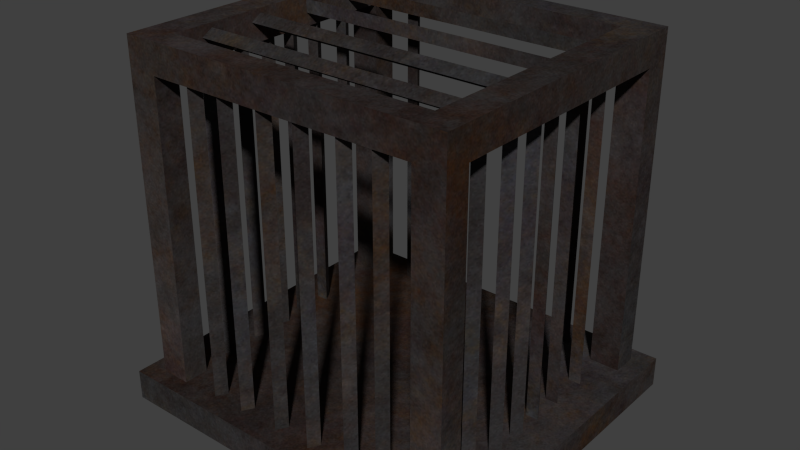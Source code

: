 # Source: medieval-cage.blend  (saved by Blender 2.81.16; exported with 4.5.12 LTS)
import bpy
from mathutils import Matrix  # noqa: F401  (used for matrix-valued properties, if any)

bpy.ops.wm.read_factory_settings(use_empty=True)
scene = bpy.context.scene
scene.name = 'Scene'

# ---- collections
col_cage = bpy.data.collections.new('Cage'); scene.collection.children.link(col_cage)

# ---- images (referenced by path relative to the original .blend; pixels are not part of the script)
import os
ASSET_DIR = os.environ.get("B2B_ASSET_DIR", "")  # directory of the original .blend (textures are referenced by path, not embedded)
HERE = os.path.dirname(os.path.abspath(__file__))  # packed textures are extracted next to this script under _unpacked/

def load_image(name, relpath, width, height, colorspace="sRGB"):
    """Load a texture the original file referenced (path relative to the .blend, or extracted next to this script)."""
    p = next((c for c in (os.path.join(HERE, relpath), os.path.join(ASSET_DIR, relpath)) if relpath and os.path.exists(c)), "")
    if p:
        img = bpy.data.images.load(p, check_existing=True)
        img.name = name
    else:  # same state as the original file: an image datablock whose file is absent (Cycles renders it pink)
        img = bpy.data.images.new(name, width, height)
        img.source = "FILE"
        img.filepath = "//" + (relpath or name)
    img.colorspace_settings.name = colorspace
    return img
img_rustedmetal_png = load_image('RustedMetal.png', '_unpacked/RustedMetal.27a75d23.png', 1024, 1024, 'sRGB')

# ---- materials (node trees are filled in below, after node groups)
mat_rustedmetal = bpy.data.materials.new('RustedMetal')
mat_rustedmetal.alpha_threshold = 0.0
mat_rustedmetal.roughness = 0.5
mat_rustedmetal.line_color = (0.0, 0.0, 0.0, 1.0)

# ---- material node trees
mat_rustedmetal.use_nodes = True; mat_rustedmetal.node_tree.nodes.clear()
_N = mat_rustedmetal.node_tree.nodes; _L = mat_rustedmetal.node_tree.links
n0 = _N.new('ShaderNodeOutputMaterial'); n0.name = 'Material Output'; n0.location = (300, 300)
n0.width = 120
n1 = _N.new('ShaderNodeBsdfDiffuse'); n1.name = 'Diffuse BSDF'; n1.location = (10, 300)
n2 = _N.new('ShaderNodeTexImage'); n2.name = 'Image Texture'; n2.location = (-190, 300)
n2.width = 150
n2.image = img_rustedmetal_png
_L.new(n1.outputs[0], n0.inputs[0])
_L.new(n2.outputs[0], n1.inputs[0])
n0.is_active_output = True

# ---- world
world_world = bpy.data.worlds.new('World'); scene.world = world_world
world_world.color = (0.05088, 0.05088, 0.05088)
world_world.use_sun_shadow = False
world_world.sun_shadow_jitter_overblur = 0.0
world_world.cycles.sampling_method = 'MANUAL'
world_world.cycles.sample_map_resolution = 256

# ---- meshes
me_cylinder = bpy.data.meshes.new('Cylinder')
me_cylinder.from_pydata([(1.1, 1.0, 2.106), (1.1, -1.0, 2.106), (0.9, -1.0, 2.106), (0.9, 1.0, 2.106), (1.1, 1.0, 2.306), (1.1, -1.0, 2.306), (0.9, -1.0, 2.306), (0.9, 1.0, 2.306), (1.1, 0.8333, 2.106), (1.1, -0.8333, 2.106), (0.9, -0.8333, 2.106), (0.9, 0.8333, 2.106), (1.1, 0.8333, 2.306), (1.1, -0.8333, 2.306), (0.9, -0.8333, 2.306), (0.9, 0.8333, 2.306), (-0.9, -1.0, 2.106), (-0.9, 1.0, 2.106), (-0.9, -1.0, 2.306), (-0.9, 1.0, 2.306), (-0.9, -0.8333, 2.106), (-0.9, 0.8333, 2.106), (-0.9, -0.8333, 2.306), (-0.9, 0.8333, 2.306), (-1.1, -1.0, 2.106), (-1.1, 1.0, 2.106), (-1.1, -1.0, 2.306), (-1.1, 1.0, 2.306), (-1.1, -0.8333, 2.106), (-1.1, 0.8333, 2.106), (-1.1, -0.8333, 2.306), (-1.1, 0.8333, 2.306), (1.1, 1.0, 0.06366), (1.1, -1.0, 0.06366), (0.9, -1.0, 0.06366), (0.9, 1.0, 0.06366), (1.1, 0.8333, 0.06366), (1.1, -0.8333, 0.06366), (0.9, -0.8333, 0.06366), (0.9, 0.8333, 0.06366), (-0.9, -1.0, 0.06366), (-0.9, 1.0, 0.06366), (-0.9, -0.8333, 0.06366), (-0.9, 0.8333, 0.06366), (-1.1, -1.0, 0.06366), (-1.1, 1.0, 0.06366), (-1.1, -0.8333, 0.06366), (-1.1, 0.8333, 0.06366), (-1.223, -1.112, -0.1), (-1.223, 1.112, -0.1), (1.223, 1.112, -0.1), (1.223, -1.112, -0.1), (-1.223, -1.112, 0.1), (-1.223, 1.112, 0.1), (1.223, 1.112, 0.1), (1.223, -1.112, 0.1), (-0.9139, 0.6416, 2.234), (0.9139, 0.6416, 2.234), (-0.9139, 0.5666, 2.191), (0.9139, 0.5666, 2.191), (-0.9139, 0.5666, 2.277), (0.9139, 0.5666, 2.277), (-0.9139, 0.2655, 2.234), (0.9139, 0.2655, 2.234), (-0.9139, 0.1905, 2.191), (0.9139, 0.1905, 2.191), (-0.9139, 0.1905, 2.277), (0.9139, 0.1905, 2.277), (-0.9139, -0.6416, 2.234), (0.9139, -0.6416, 2.234), (-0.9139, -0.5666, 2.191), (0.9139, -0.5666, 2.191), (-0.9139, -0.5666, 2.277), (0.9139, -0.5666, 2.277), (-0.9139, -0.2655, 2.234), (0.9139, -0.2655, 2.234), (-0.9139, -0.1905, 2.191), (0.9139, -0.1905, 2.191), (-0.9139, -0.1905, 2.277), (0.9139, -0.1905, 2.277), (-0.9552, 0.6247, 0.07185), (-0.9552, 0.6247, 2.128), (-0.9133, 0.5521, 0.07185), (-0.9133, 0.5521, 2.128), (-0.9971, 0.5521, 0.07185), (-0.9971, 0.5521, 2.128), (-0.9552, 0.3636, 0.07185), (-0.9552, 0.3636, 2.128), (-0.9133, 0.291, 0.07185), (-0.9133, 0.291, 2.128), (-0.9971, 0.291, 0.07185), (-0.9971, 0.291, 2.128), (-0.9552, 0.1518, 0.07185), (-0.9552, 0.1518, 2.128), (-0.9133, 0.07922, 0.07185), (-0.9133, 0.07922, 2.128), (-0.9971, 0.07922, 0.07185), (-0.9971, 0.07922, 2.128), (-0.6503, 0.9844, 0.07185), (-0.6503, 0.9844, 2.128), (-0.6083, 0.9118, 0.07185), (-0.6083, 0.9118, 2.128), (-0.6922, 0.9118, 0.07185), (-0.6922, 0.9118, 2.128), (0.9552, 0.6247, 0.07185), (0.9552, 0.6247, 2.128), (0.9133, 0.5521, 0.07185), (0.9133, 0.5521, 2.128), (0.9971, 0.5521, 0.07185), (0.9971, 0.5521, 2.128), (0.9552, 0.3636, 0.07185), (0.9552, 0.3636, 2.128), (0.9133, 0.291, 0.07185), (0.9133, 0.291, 2.128), (0.9971, 0.291, 0.07185), (0.9971, 0.291, 2.128), (0.9552, 0.1518, 0.07185), (0.9552, 0.1518, 2.128), (0.9133, 0.07922, 0.07185), (0.9133, 0.07922, 2.128), (0.9971, 0.07922, 0.07185), (0.9971, 0.07922, 2.128), (0.6503, 0.9844, 0.07185), (0.6503, 0.9844, 2.128), (0.6083, 0.9118, 0.07185), (0.6083, 0.9118, 2.128), (0.6922, 0.9118, 0.07185), (0.6922, 0.9118, 2.128), (-0.9552, -0.6247, 0.07185), (-0.9552, -0.6247, 2.128), (-0.9133, -0.5521, 0.07185), (-0.9133, -0.5521, 2.128), (-0.9971, -0.5521, 0.07185), (-0.9971, -0.5521, 2.128), (-0.9552, -0.3636, 0.07185), (-0.9552, -0.3636, 2.128), (-0.9133, -0.291, 0.07185), (-0.9133, -0.291, 2.128), (-0.9971, -0.291, 0.07185), (-0.9971, -0.291, 2.128), (-0.9552, -0.1518, 0.07185), (-0.9552, -0.1518, 2.128), (-0.9133, -0.07922, 0.07185), (-0.9133, -0.07922, 2.128), (-0.9971, -0.07922, 0.07185), (-0.9971, -0.07922, 2.128), (-0.6503, -0.9844, 0.07185), (-0.6503, -0.9844, 2.128), (-0.6083, -0.9118, 0.07185), (-0.6083, -0.9118, 2.128), (-0.6922, -0.9118, 0.07185), (-0.6922, -0.9118, 2.128), (-0.4184, -0.9844, 0.07185), (-0.4184, -0.9844, 2.128), (-0.3765, -0.9118, 0.07185), (-0.3765, -0.9118, 2.128), (-0.4604, -0.9118, 0.07185), (-0.4604, -0.9118, 2.128), (-0.1295, -0.9844, 0.07185), (-0.1295, -0.9844, 2.128), (-0.08758, -0.9118, 0.07185), (-0.08758, -0.9118, 2.128), (-0.1714, -0.9118, 0.07185), (-0.1714, -0.9118, 2.128), (0.9552, -0.6247, 0.07185), (0.9552, -0.6247, 2.128), (0.9133, -0.5521, 0.07185), (0.9133, -0.5521, 2.128), (0.9971, -0.5521, 0.07185), (0.9971, -0.5521, 2.128), (0.9552, -0.3636, 0.07185), (0.9552, -0.3636, 2.128), (0.9133, -0.291, 0.07185), (0.9133, -0.291, 2.128), (0.9971, -0.291, 0.07185), (0.9971, -0.291, 2.128), (0.9552, -0.1518, 0.07185), (0.9552, -0.1518, 2.128), (0.9133, -0.07922, 0.07185), (0.9133, -0.07922, 2.128), (0.9971, -0.07922, 0.07185), (0.9971, -0.07922, 2.128), (0.6503, -0.9844, 0.07185), (0.6503, -0.9844, 2.128), (0.6083, -0.9118, 0.07185), (0.6083, -0.9118, 2.128), (0.6922, -0.9118, 0.07185), (0.6922, -0.9118, 2.128), (0.4184, -0.9844, 0.07185), (0.4184, -0.9844, 2.128), (0.3765, -0.9118, 0.07185), (0.3765, -0.9118, 2.128), (0.4604, -0.9118, 0.07185), (0.4604, -0.9118, 2.128), (0.1295, -0.9844, 0.07185), (0.1295, -0.9844, 2.128), (0.08758, -0.9118, 0.07185), (0.08758, -0.9118, 2.128), (0.1714, -0.9118, 0.07185), (0.1714, -0.9118, 2.128)], [], [(9, 1, 33, 37), (13, 14, 6, 5), (9, 13, 5, 1), (1, 5, 6, 2), (10, 2, 16, 20), (4, 0, 3, 7), (10, 9, 37, 38), (8, 9, 10, 11), (4, 7, 15, 12), (12, 15, 14, 13), (0, 4, 12, 8), (8, 12, 13, 9), (7, 3, 17, 19), (10, 14, 15, 11), (18, 22, 30, 26), (23, 19, 27, 31), (14, 10, 20, 22), (15, 7, 19, 23), (2, 6, 18, 16), (6, 14, 22, 18), (11, 15, 23, 21), (3, 11, 21, 17), (29, 31, 27, 25), (24, 26, 30, 28), (16, 24, 44, 40), (19, 17, 25, 27), (11, 3, 35, 39), (16, 18, 26, 24), (21, 20, 28, 29), (23, 22, 20, 21), (31, 30, 22, 23), (30, 31, 29, 28), (20, 16, 40, 42), (24, 28, 46, 44), (28, 20, 42, 46), (3, 0, 32, 35), (0, 8, 36, 32), (17, 21, 43, 41), (29, 25, 45, 47), (1, 2, 34, 33), (21, 29, 47, 43), (2, 10, 38, 34), (25, 17, 41, 45), (8, 11, 39, 36), (52, 53, 49, 48), (53, 54, 50, 49), (54, 55, 51, 50), (55, 52, 48, 51), (48, 49, 50, 51), (55, 54, 53, 52), (56, 57, 59, 58), (58, 59, 61, 60), (60, 61, 57, 56), (62, 63, 65, 64), (64, 65, 67, 66), (66, 67, 63, 62), (68, 70, 71, 69), (70, 72, 73, 71), (72, 68, 69, 73), (74, 76, 77, 75), (76, 78, 79, 77), (78, 74, 75, 79), (80, 81, 83, 82), (82, 83, 85, 84), (84, 85, 81, 80), (86, 87, 89, 88), (88, 89, 91, 90), (90, 91, 87, 86), (92, 93, 95, 94), (94, 95, 97, 96), (96, 97, 93, 92), (98, 99, 101, 100), (100, 101, 103, 102), (102, 103, 99, 98), (104, 106, 107, 105), (106, 108, 109, 107), (108, 104, 105, 109), (110, 112, 113, 111), (112, 114, 115, 113), (114, 110, 111, 115), (116, 118, 119, 117), (118, 120, 121, 119), (120, 116, 117, 121), (122, 124, 125, 123), (124, 126, 127, 125), (126, 122, 123, 127), (128, 130, 131, 129), (130, 132, 133, 131), (132, 128, 129, 133), (134, 136, 137, 135), (136, 138, 139, 137), (138, 134, 135, 139), (140, 142, 143, 141), (142, 144, 145, 143), (144, 140, 141, 145), (146, 148, 149, 147), (148, 150, 151, 149), (150, 146, 147, 151), (152, 154, 155, 153), (154, 156, 157, 155), (156, 152, 153, 157), (158, 160, 161, 159), (160, 162, 163, 161), (162, 158, 159, 163), (164, 165, 167, 166), (166, 167, 169, 168), (168, 169, 165, 164), (170, 171, 173, 172), (172, 173, 175, 174), (174, 175, 171, 170), (176, 177, 179, 178), (178, 179, 181, 180), (180, 181, 177, 176), (182, 183, 185, 184), (184, 185, 187, 186), (186, 187, 183, 182), (188, 189, 191, 190), (190, 191, 193, 192), (192, 193, 189, 188), (194, 195, 197, 196), (196, 197, 199, 198), (198, 199, 195, 194)])
_uv = me_cylinder.uv_layers.new(name='UVMap')
_uv.uv.foreach_set('vector', [0.5652, 0.2501, 0.5449, 0.2501, 0.5449, 4.015e-08, 0.5652, 4.106e-08, 0.2245, 0.8437, 0.2245, 0.8192, 0.2449, 0.8192, 0.2449, 0.8437, 0.5652, 0.2501, 0.5652, 0.2746, 0.5449, 0.2746, 0.5449, 0.2501, 0.2694, 0.3242, 0.2694, 0.2997, 0.2939, 0.2997, 0.2939, 0.3242, 0.5713, 0.5743, 0.5917, 0.5743, 0.5917, 0.7947, 0.5713, 0.7947, 0.0, 0.5743, 1.46e-08, 0.5498, 0.02449, 0.5498, 0.02449, 0.5743, 0.3429, 0.8244, 0.3184, 0.8244, 0.3184, 0.5743, 0.3429, 0.5743, 0.4978, 0.5743, 0.4978, 0.7784, 0.4733, 0.7784, 0.4733, 0.5743, 1.022e-07, 0.8437, 3.65e-08, 0.8192, 0.02041, 0.8192, 0.02041, 0.8437, 0.02041, 0.8437, 0.02041, 0.8192, 0.2245, 0.8192, 0.2245, 0.8437, 0.7891, 0.2501, 0.7891, 0.2746, 0.7687, 0.2746, 0.7687, 0.2501, 0.7687, 0.2501, 0.7687, 0.2746, 0.5652, 0.2746, 0.5652, 0.2501, 0.02449, 0.5743, 0.02449, 0.5498, 0.2449, 0.5498, 0.2449, 0.5743, 0.5223, 0.5743, 0.5468, 0.5743, 0.5468, 0.7778, 0.5223, 0.7778, 0.2449, 0.5988, 0.2245, 0.5988, 0.2245, 0.5743, 0.2449, 0.5743, 0.02041, 0.5988, 2.19e-08, 0.5988, 0.0, 0.5743, 0.02041, 0.5743, 0.3429, 0.5743, 0.3674, 0.5743, 0.3674, 0.7947, 0.3429, 0.7947, 0.02041, 0.8192, 3.65e-08, 0.8192, 2.19e-08, 0.5988, 0.02041, 0.5988, 0.2939, 0.3242, 0.2939, 0.2997, 0.5144, 0.2997, 0.5144, 0.3242, 0.2449, 0.8192, 0.2245, 0.8192, 0.2245, 0.5988, 0.2449, 0.5988, 0.3919, 0.7947, 0.3674, 0.7947, 0.3674, 0.5743, 0.3919, 0.5743, 0.5917, 0.5743, 0.6121, 0.5743, 0.6121, 0.7947, 0.5917, 0.7947, 0.7627, 0.3242, 0.7627, 0.2997, 0.7831, 0.2997, 0.7831, 0.3242, 0.5389, 0.3242, 0.5389, 0.2997, 0.5592, 0.2997, 0.5592, 0.3242, 0.5144, 0.3242, 0.5389, 0.3242, 0.5389, 0.5743, 0.5144, 0.5743, 0.2449, 0.5743, 0.2449, 0.5498, 0.2694, 0.5498, 0.2694, 0.5743, 0.4733, 0.8244, 0.453, 0.8244, 0.453, 0.5743, 0.4733, 0.5743, 0.5144, 0.3242, 0.5144, 0.2997, 0.5389, 0.2997, 0.5389, 0.3242, 0.5223, 0.5743, 0.5223, 0.7784, 0.4978, 0.7784, 0.4978, 0.5743, 0.5468, 0.7778, 0.5468, 0.5743, 0.5713, 0.5743, 0.5713, 0.7778, 0.02041, 0.5743, 0.2245, 0.5743, 0.2245, 0.5988, 0.02041, 0.5988, 0.5592, 0.2997, 0.7627, 0.2997, 0.7627, 0.3242, 0.5592, 0.3242, 0.4123, 0.8244, 0.3919, 0.8244, 0.3919, 0.5743, 0.4123, 0.5743, 0.5389, 0.3242, 0.5592, 0.3242, 0.5592, 0.5743, 0.5389, 0.5743, 0.2694, 0.5743, 0.2939, 0.5743, 0.2939, 0.8244, 0.2694, 0.8244, 0.02449, 0.5498, 1.46e-08, 0.5498, 0.0, 0.2997, 0.02449, 0.2997, 0.7891, 0.2501, 0.7687, 0.2501, 0.7687, 3.65e-09, 0.7891, 0.0, 0.453, 0.8244, 0.4326, 0.8244, 0.4326, 0.5743, 0.453, 0.5743, 0.7627, 0.3242, 0.7831, 0.3242, 0.7831, 0.5743, 0.7627, 0.5743, 0.2694, 0.3242, 0.2939, 0.3242, 0.2939, 0.5743, 0.2694, 0.5743, 0.3184, 0.8244, 0.2939, 0.8244, 0.2939, 0.5743, 0.3184, 0.5743, 0.4326, 0.8244, 0.4123, 0.8244, 0.4123, 0.5743, 0.4326, 0.5743, 0.2694, 0.5498, 0.2449, 0.5498, 0.2449, 0.2997, 0.2694, 0.2997, 0.2449, 0.5743, 0.2694, 0.5743, 0.2694, 0.8244, 0.2449, 0.8244, 0.8076, 0.5713, 0.8076, 0.2997, 0.8321, 0.2997, 0.8321, 0.5713, 0.8076, 0.2997, 0.8076, 0.5993, 0.7831, 0.5993, 0.7831, 0.2997, 0.8136, 0.2716, 0.8136, 0.0, 0.8381, 0.0, 0.8381, 0.2716, 0.7891, 0.2997, 0.7891, 0.0, 0.8136, 0.0, 0.8136, 0.2997, 0.0, 8.76e-08, 0.2724, 0.0, 0.2724, 0.2997, 8.76e-08, 0.2997, 0.2724, 5.84e-08, 0.5449, 0.0, 0.5449, 0.2997, 0.2724, 0.2997, 0.9743, 0.2238, 0.9743, 0.0, 0.9835, 0.0, 0.9835, 0.2238, 0.8381, 0.2238, 0.8381, 0.0, 0.8487, 0.0, 0.8487, 0.2238, 0.9654, 0.7952, 0.9654, 0.5713, 0.9746, 0.5713, 0.9746, 0.7952, 0.9764, 0.5235, 0.9764, 0.2997, 0.9856, 0.2997, 0.9856, 0.5235, 0.8384, 0.7952, 0.8384, 0.5713, 0.849, 0.5713, 0.849, 0.7952, 0.993, 0.5713, 0.993, 0.7952, 0.9838, 0.7952, 0.9838, 0.5713, 0.9764, 0.5235, 0.9672, 0.5235, 0.9672, 0.2997, 0.9764, 0.2997, 0.8043, 0.8232, 0.7937, 0.8232, 0.7937, 0.5993, 0.8043, 0.5993, 0.9743, 0.2238, 0.9651, 0.2238, 0.9651, 0.0, 0.9743, 0.0, 0.9838, 0.7952, 0.9746, 0.7952, 0.9746, 0.5713, 0.9838, 0.5713, 0.7937, 0.8232, 0.7831, 0.8232, 0.7831, 0.5993, 0.7937, 0.5993, 0.9835, 0.0, 0.9927, 0.0, 0.9927, 0.2238, 0.9835, 0.2238, 0.9333, 0.2997, 0.9333, 0.5515, 0.9249, 0.5515, 0.9249, 0.2997, 0.7764, 0.5743, 0.7764, 0.8261, 0.7661, 0.8261, 0.7661, 0.5743, 0.9569, 0.5713, 0.9569, 0.8231, 0.9485, 0.8231, 0.9485, 0.5713, 0.9397, 0.0, 0.9397, 0.2518, 0.9312, 0.2518, 0.9312, 1.825e-09, 0.7456, 0.8261, 0.7456, 0.5743, 0.7558, 0.5743, 0.7558, 0.8261, 0.9654, 0.5713, 0.9654, 0.8231, 0.9569, 0.8231, 0.9569, 0.5713, 0.9418, 0.2997, 0.9418, 0.5515, 0.9333, 0.5515, 0.9333, 0.2997, 0.7558, 0.8261, 0.7558, 0.5743, 0.7661, 0.5743, 0.7661, 0.8261, 0.9651, 0.0, 0.9651, 0.2518, 0.9566, 0.2518, 0.9566, 3.65e-09, 0.9312, 0.0, 0.9312, 0.2518, 0.9227, 0.2518, 0.9227, 4.562e-09, 0.8423, 0.2997, 0.8423, 0.5515, 0.8321, 0.5515, 0.8321, 0.2997, 0.9164, 0.5515, 0.9164, 0.2997, 0.9249, 0.2997, 0.9249, 0.5515, 0.9588, 0.2997, 0.9672, 0.2997, 0.9672, 0.5515, 0.9588, 0.5515, 0.6942, 0.8261, 0.684, 0.8261, 0.684, 0.5743, 0.6942, 0.5743, 0.9315, 0.5713, 0.94, 0.5713, 0.94, 0.8231, 0.9315, 0.8231, 0.9482, 9.125e-10, 0.9566, 0.0, 0.9566, 0.2518, 0.9482, 0.2518, 0.8281, 0.5713, 0.8384, 0.5713, 0.8384, 0.8231, 0.8281, 0.8231, 0.9397, 4.562e-09, 0.9482, 0.0, 0.9482, 0.2518, 0.9397, 0.2518, 0.9503, 0.2997, 0.9588, 0.2997, 0.9588, 0.5515, 0.9503, 0.5515, 0.7456, 0.8261, 0.7353, 0.8261, 0.7353, 0.5743, 0.7456, 0.5743, 0.923, 0.5713, 0.9315, 0.5713, 0.9315, 0.8231, 0.923, 0.8231, 0.9418, 0.2997, 0.9503, 0.2997, 0.9503, 0.5515, 0.9418, 0.5515, 0.7353, 0.8261, 0.725, 0.8261, 0.725, 0.5743, 0.7353, 0.5743, 0.94, 0.5713, 0.9485, 0.5713, 0.9485, 0.8231, 0.94, 0.8231, 0.8582, 0.5713, 0.8675, 0.5713, 0.8675, 0.8231, 0.8582, 0.8231, 0.684, 0.8261, 0.6737, 0.8261, 0.6737, 0.5743, 0.684, 0.5743, 0.9138, 0.8231, 0.9045, 0.8231, 0.9045, 0.5713, 0.9138, 0.5713, 0.8701, 0.2997, 0.8794, 0.2997, 0.8794, 0.5515, 0.8701, 0.5515, 0.6429, 0.8261, 0.6326, 0.8261, 0.6326, 0.5743, 0.6429, 0.5743, 0.8953, 0.5713, 0.9045, 0.5713, 0.9045, 0.8231, 0.8953, 0.8231, 0.8764, 0.0, 0.8857, 9.125e-10, 0.8857, 0.2518, 0.8764, 0.2518, 0.725, 0.8261, 0.7148, 0.8261, 0.7148, 0.5743, 0.725, 0.5743, 0.9042, 9.125e-10, 0.9135, 0.0, 0.9135, 0.2518, 0.9042, 0.2518, 0.8672, 0.0, 0.8764, 0.0, 0.8764, 0.2518, 0.8672, 0.2518, 0.6532, 0.8261, 0.6429, 0.8261, 0.6429, 0.5743, 0.6532, 0.5743, 0.886, 0.5713, 0.8953, 0.5713, 0.8953, 0.8231, 0.886, 0.8231, 0.8609, 0.2997, 0.8701, 0.2997, 0.8701, 0.5515, 0.8609, 0.5515, 0.6224, 0.8261, 0.6121, 0.8261, 0.6121, 0.5743, 0.6224, 0.5743, 0.8857, 0.0, 0.895, 6.387e-09, 0.895, 0.2518, 0.8857, 0.2518, 0.8579, 1.825e-09, 0.8672, 0.0, 0.8672, 0.2518, 0.8579, 0.2518, 0.6737, 0.8261, 0.6634, 0.8261, 0.6634, 0.5743, 0.6737, 0.5743, 0.8516, 0.5515, 0.8423, 0.5515, 0.8423, 0.2997, 0.8516, 0.2997, 0.9227, 2.737e-09, 0.9227, 0.2518, 0.9135, 0.2518, 0.9135, 0.0, 0.6942, 0.8261, 0.6942, 0.5743, 0.7045, 0.5743, 0.7045, 0.8261, 0.8886, 0.2997, 0.8886, 0.5515, 0.8794, 0.5515, 0.8794, 0.2997, 0.9164, 0.2997, 0.9164, 0.5515, 0.9071, 0.5515, 0.9071, 0.2997, 0.8281, 0.5713, 0.8281, 0.8231, 0.8179, 0.8231, 0.8179, 0.5713, 0.8768, 0.5713, 0.8768, 0.8231, 0.8675, 0.8231, 0.8675, 0.5713, 0.9071, 0.2997, 0.9071, 0.5515, 0.8979, 0.5515, 0.8979, 0.2997, 0.7045, 0.8261, 0.7045, 0.5743, 0.7148, 0.5743, 0.7148, 0.8261, 0.886, 0.5713, 0.886, 0.8231, 0.8768, 0.8231, 0.8768, 0.5713, 0.923, 0.5713, 0.923, 0.8231, 0.9138, 0.8231, 0.9138, 0.5713, 0.6532, 0.8261, 0.6532, 0.5743, 0.6634, 0.5743, 0.6634, 0.8261, 0.8579, 0.0, 0.8579, 0.2518, 0.8487, 0.2518, 0.8487, 2.737e-09, 0.9042, 1.825e-09, 0.9042, 0.2518, 0.895, 0.2518, 0.895, 0.0, 0.8076, 0.8231, 0.8076, 0.5713, 0.8179, 0.5713, 0.8179, 0.8231, 0.8582, 0.5713, 0.8582, 0.8231, 0.849, 0.8231, 0.849, 0.5713, 0.8979, 0.2997, 0.8979, 0.5515, 0.8886, 0.5515, 0.8886, 0.2997, 0.6224, 0.8261, 0.6224, 0.5743, 0.6326, 0.5743, 0.6326, 0.8261, 0.8609, 0.2997, 0.8609, 0.5515, 0.8516, 0.5515, 0.8516, 0.2997])
me_cylinder.materials.append(mat_rustedmetal)
me_cylinder.use_remesh_preserve_volume = False
me_cylinder.use_remesh_preserve_attributes = False
me_cylinder.use_mirror_vertex_groups = False
me_cylinder.update()

# ---- objects
ob_cage = bpy.data.objects.new('Cage', me_cylinder)

# ---- transforms, parenting, visibility, modifiers, constraints
ob_cage.location = (0.0, 0.0, 0.0)
ob_cage.lineart.crease_threshold = 0.0

# ---- collection membership
col_cage.objects.link(ob_cage)

# ---- scene / render settings (as saved in the file)
scene.frame_start = 1; scene.frame_end = 250; scene.frame_set(1)
scene.render.engine = 'CYCLES'
scene.render.image_settings.color_mode = 'RGB'
scene.render.image_settings.compression = 90
scene.render.resolution_percentage = 50
scene.render.dither_intensity = 0.0
scene.render.bake_margin = 2
scene.render.bake_bias = 0.0
scene.cycles.use_denoising = False
scene.cycles.samples = 250
scene.cycles.sampling_pattern = 'TABULATED_SOBOL'
scene.cycles.light_sampling_threshold = 0.0
scene.cycles.use_adaptive_sampling = False
scene.cycles.use_light_tree = False
scene.cycles.blur_glossy = 0.0
scene.cycles.volume_bounces = 1
scene.cycles.pixel_filter_type = 'GAUSSIAN'
scene.cycles.sample_clamp_indirect = 0.0
scene.view_settings.view_transform = 'Standard'
bpy.context.view_layer.update()

# ---- added for rendering (the .blend has no active camera and no usable light): camera, sun
cam_auto = bpy.data.cameras.new('AutoCamera')
cam_auto.lens = 50.0
cam_auto.sensor_width = 36.0
cam_auto.clip_end = 1000.0
ob_auto_camera = bpy.data.objects.new('AutoCamera', cam_auto)
scene.collection.objects.link(ob_auto_camera)
ob_auto_camera.location = (3.78381, -4.54057, 4.13008)
ob_auto_camera.rotation_euler = (1.09748, -7.21219e-08, 0.694738)
scene.camera = ob_auto_camera
light_auto_sun = bpy.data.lights.new('AutoSun', 'SUN')
light_auto_sun.energy = 3.0
light_auto_sun.angle = 0.0523599
ob_auto_sun = bpy.data.objects.new('AutoSun', light_auto_sun)
scene.collection.objects.link(ob_auto_sun)
ob_auto_sun.rotation_euler = (0.872665, 0.174533, 0.523599)
bpy.context.view_layer.update()
